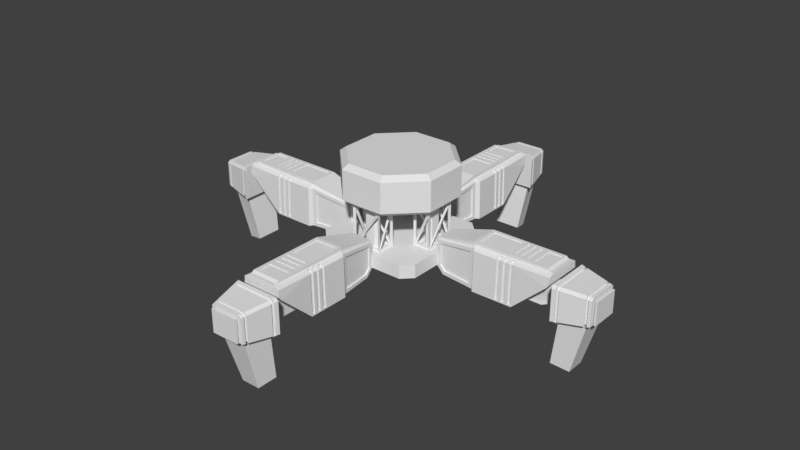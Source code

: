 # Source: MiningDrill.blend  (saved by Blender 2.78.0; exported with 4.5.12 LTS)
import bpy
from mathutils import Matrix  # noqa: F401  (used for matrix-valued properties, if any)

bpy.ops.wm.read_factory_settings(use_empty=True)
scene = bpy.context.scene
scene.name = 'Scene'

# ---- collections
col_collection_1 = bpy.data.collections.new('Collection 1'); scene.collection.children.link(col_collection_1)

# ---- world
world_world = bpy.data.worlds.new('World'); scene.world = world_world
world_world.color = (0.05088, 0.05088, 0.05088)
world_world.use_sun_shadow = False
world_world.sun_shadow_jitter_overblur = 0.0
world_world.cycles.sampling_method = 'MANUAL'

# ---- meshes
me_cube_003 = bpy.data.meshes.new('Cube.003')
me_cube_003.from_pydata([(-0.1728, -0.5791, 0.05), (-0.198, -0.6043, 0.05), (-0.1728, -0.5791, 0.5436), (-0.198, -0.6043, 0.5436), (-0.1728, -0.3926, 0.05), (-0.198, -0.3674, 0.05), (-0.1728, -0.3926, 0.5436), (-0.198, -0.3674, 0.5436), (0.1728, -0.5791, 0.05), (0.198, -0.6043, 0.05), (0.1728, -0.5791, 0.5436), (0.198, -0.6043, 0.5436), (0.1728, -0.3926, 0.05), (0.198, -0.3674, 0.05), (0.1728, -0.3926, 0.5436), (0.198, -0.3674, 0.5436), (-0.1854, -0.5739, 0.4569), (-0.1854, -0.407, 0.0678), (-0.1854, -0.5739, 0.0678), (-0.1676, -0.38, 0.4902), (0.1498, -0.38, 0.0678), (-0.1676, -0.38, 0.0678), (0.1854, -0.3978, 0.4569), (0.1854, -0.5647, 0.0678), (0.1854, -0.3978, 0.0678), (0.1676, -0.5917, 0.4902), (-0.1498, -0.5917, 0.0678), (0.1676, -0.5917, 0.0678), (-0.1854, -0.5647, 0.5258), (-0.1854, -0.3978, 0.5258), (-0.1854, -0.3978, 0.1366), (-0.1498, -0.38, 0.5258), (0.1676, -0.38, 0.5258), (0.1676, -0.38, 0.1033), (0.1854, -0.407, 0.5258), (0.1854, -0.5739, 0.5258), (0.1854, -0.5739, 0.1366), (0.1498, -0.5917, 0.5258), (-0.1676, -0.5917, 0.5258), (-0.1676, -0.5917, 0.1033), (-0.06016, -0.5361, 0.05), (-0.09304, -0.5032, 0.05), (0.09304, -0.5032, 0.05), (0.06016, -0.5361, 0.05), (-0.09304, -0.4685, 0.05), (-0.06016, -0.4356, 0.05), (0.06016, -0.4356, 0.05), (0.09304, -0.4685, 0.05), (-0.06016, -0.4356, 0.5436), (-0.09304, -0.4685, 0.5436), (-0.09304, -0.5032, 0.5436), (-0.06016, -0.5361, 0.5436), (0.06016, -0.5361, 0.5436), (0.09304, -0.5032, 0.5436), (0.09304, -0.4685, 0.5436), (0.06016, -0.4356, 0.5436)], [], [(16, 17, 4, 2), (17, 16, 3, 5), (17, 18, 0, 4), (18, 17, 5, 1), (18, 16, 2, 0), (16, 18, 1, 3), (19, 20, 12, 6), (20, 19, 7, 13), (20, 21, 4, 12), (21, 20, 13, 5), (21, 19, 6, 4), (19, 21, 5, 7), (22, 23, 8, 14), (23, 22, 15, 9), (23, 24, 12, 8), (24, 23, 9, 13), (24, 22, 14, 12), (22, 24, 13, 15), (25, 26, 0, 10), (26, 25, 11, 1), (26, 27, 8, 0), (27, 26, 1, 9), (27, 25, 10, 8), (25, 27, 9, 11), (28, 29, 6, 2), (29, 28, 3, 7), (29, 30, 4, 6), (30, 29, 7, 5), (30, 28, 2, 4), (28, 30, 5, 3), (31, 32, 14, 6), (32, 31, 7, 15), (32, 33, 12, 14), (33, 32, 15, 13), (33, 31, 6, 12), (31, 33, 13, 7), (34, 35, 10, 14), (35, 34, 15, 11), (35, 36, 8, 10), (36, 35, 11, 9), (36, 34, 14, 8), (34, 36, 9, 15), (37, 38, 2, 10), (38, 37, 11, 3), (38, 39, 0, 2), (39, 38, 3, 1), (39, 37, 10, 0), (37, 39, 1, 11), (40, 43, 52, 51), (46, 45, 48, 55), (42, 47, 54, 53), (44, 41, 50, 49), (46, 55, 54, 47), (52, 43, 42, 53), (40, 51, 50, 41), (48, 45, 44, 49)])
me_cube_003.use_remesh_preserve_volume = False
me_cube_003.use_remesh_preserve_attributes = False
me_cube_003.use_mirror_vertex_groups = False
me_cube_003.update()
me_cube_002 = bpy.data.meshes.new('Cube.002')
me_cube_002.from_pydata([(-0.09982, -1.871, -0.1454), (-0.2509, -2.24, 0.3186), (-0.1535, -0.6897, 0.2121), (0.09982, -1.871, -0.1454), (0.2509, -2.24, 0.3186), (0.1535, -0.6897, 0.2121), (-0.2616, -1.265, -0.2144), (-0.2509, -1.265, 0.2986), (0.2616, -1.265, -0.2144), (0.2509, -1.265, 0.2986), (-0.09982, -2.166, 0.1283), (0.09982, -2.166, 0.1283), (-0.2059, -1.231, 0.2986), (0.2147, -1.231, -0.2144), (-0.2147, -1.231, -0.2144), (0.2147, -1.231, 0.2986), (0.2616, -2.24, 0.1973), (0.2612, -1.788, -0.1944), (-0.2612, -1.788, -0.1944), (-0.2616, -2.24, 0.1973), (0.07371, -2.332, 0.1073), (0.07371, -2.332, -0.04116), (-0.07371, -2.332, -0.04116), (-0.07371, -2.332, 0.1073), (0.09982, -2.086, -0.1454), (-0.09982, -2.086, -0.1454), (0.1667, -2.313, -0.7836), (0.235, -2.395, -0.1786), (-0.235, -2.395, -0.1786), (-0.1667, -2.313, -0.7836), (0.1398, -2.766, 0.163), (0.1398, -2.766, -0.06737), (-0.1398, -2.766, -0.06737), (-0.1398, -2.766, 0.163), (0.2278, -2.426, -0.1756), (0.1636, -2.702, -0.1479), (-0.1636, -2.702, -0.1479), (-0.2278, -2.426, -0.1756), (0.1398, -2.785, 0.163), (0.1398, -2.785, -0.06737), (-0.1398, -2.785, -0.06737), (-0.1398, -2.785, 0.163), (0.176, -2.785, 0.1928), (0.176, -2.785, -0.09719), (-0.176, -2.785, -0.09719), (-0.176, -2.785, 0.1928), (0.176, -2.809, 0.1928), (0.176, -2.809, -0.09719), (-0.176, -2.809, -0.09719), (-0.176, -2.809, 0.1928), (-0.1318, -0.6897, 0.2121), (0.1318, -0.6897, 0.2121), (-0.1843, -1.231, 0.3368), (0.1843, -1.231, 0.3368), (0.1843, -2.222, 0.3567), (-0.1843, -2.222, 0.3567), (-0.1318, -0.6897, 0.2371), (0.1318, -0.6897, 0.2371), (0.139, -2.167, 0.3815), (-0.139, -2.167, 0.3815), (-0.139, -1.276, 0.3793), (0.139, -1.276, 0.3793), (0.139, -1.656, 0.3799), (0.139, -1.992, 0.381), (-0.139, -1.656, 0.3799), (-0.139, -1.992, 0.381), (0.1843, -2.189, 0.3817), (-0.1843, -2.189, 0.3817), (-0.1843, -1.231, 0.3792), (0.1843, -1.231, 0.3792), (0.1843, -1.947, 0.3808), (-0.1843, -1.947, 0.3808), (0.1843, -1.701, 0.38), (-0.1843, -1.701, 0.38), (0.139, -2.167, 0.3711), (-0.139, -2.167, 0.3711), (-0.139, -1.276, 0.3689), (0.139, -1.276, 0.3689), (0.139, -1.992, 0.3705), (-0.139, -1.992, 0.3705), (0.139, -1.656, 0.3694), (-0.139, -1.656, 0.3694), (-0.2616, -2.263, 0.2335), (-0.2509, -2.263, 0.3186), (-0.1843, -2.263, 0.3567), (0.2509, -2.263, 0.3186), (0.2616, -2.263, 0.2335), (0.1843, -2.263, 0.3567), (-0.1719, -2.291, -0.7784), (0.1719, -2.291, -0.7784), (-0.1197, -2.511, -0.83), (0.1197, -2.511, -0.83), (-0.2759, -2.363, -0.1819), (-0.3147, -2.332, -0.154), (0.3147, -2.332, -0.154), (0.2759, -2.363, -0.1819), (-0.214, -2.766, -0.1107), (-0.1895, -2.735, -0.1447), (0.1895, -2.735, -0.1447), (0.214, -2.766, -0.1107), (0.2826, -2.332, 0.2806), (0.3147, -2.332, 0.2492), (0.2893, -2.332, 0.2623), (-0.3147, -2.332, 0.2492), (-0.2826, -2.332, 0.2806), (-0.2893, -2.332, 0.2623), (0.214, -2.766, 0.2058), (0.1819, -2.766, 0.2373), (0.1919, -2.766, 0.2151), (-0.1819, -2.766, 0.2373), (-0.214, -2.766, 0.2058), (-0.1919, -2.766, 0.2151), (-0.2673, -2.4, -0.1782), (-0.3046, -2.375, -0.1497), (0.2673, -2.4, -0.1782), (0.3046, -2.375, -0.1497), (-0.2725, -2.375, 0.2763), (-0.3046, -2.375, 0.2448), (0.2725, -2.375, 0.2763), (0.3046, -2.375, 0.2448), (0.2956, -2.414, 0.2409), (0.2595, -2.433, -0.1748), (0.162, -2.333, -0.7882), (0.2214, -2.454, -0.1728), (-0.2214, -2.454, -0.1728), (-0.162, -2.333, -0.7882), (-0.2595, -2.433, -0.1748), (0.2956, -2.414, -0.1458), (-0.2956, -2.414, -0.1458), (-0.2634, -2.414, 0.2724), (-0.2956, -2.414, 0.2409), (0.2634, -2.414, 0.2724), (-0.1694, -2.678, -0.1504), (-0.1239, -2.494, -0.8258), (-0.1965, -2.705, -0.1477), (0.2222, -2.73, -0.1142), (-0.2222, -2.73, 0.2093), (0.19, -2.73, 0.2408), (0.2222, -2.73, 0.2093), (0.1965, -2.705, -0.1477), (0.1239, -2.494, -0.8258), (0.1694, -2.678, -0.1504), (-0.2222, -2.73, -0.1142), (-0.19, -2.73, 0.2408), (0.2295, -2.699, 0.2125), (0.2028, -2.678, -0.1504), (0.1277, -2.478, -0.8221), (0.1746, -2.655, -0.1526), (-0.2295, -2.699, -0.1173), (-0.1974, -2.699, 0.2439), (-0.1746, -2.655, -0.1526), (-0.1277, -2.478, -0.8221), (-0.2028, -2.678, -0.1504), (0.2295, -2.699, -0.1173), (-0.2295, -2.699, 0.2125), (0.1974, -2.699, 0.2439), (-0.1571, -2.659, -0.1328), (-0.1524, -2.679, -0.1308), (-0.1825, -2.679, -0.1308), (-0.1768, -2.703, -0.1283), (0.2066, -2.698, -0.101), (0.2, -2.727, -0.0982), (-0.2066, -2.698, 0.1958), (-0.2, -2.727, 0.1929), (0.1776, -2.698, 0.2241), (0.171, -2.727, 0.2213), (-0.171, -2.727, 0.2213), (0.1768, -2.703, -0.1283), (0.1524, -2.679, -0.1308), (0.2, -2.727, 0.1929), (-0.2, -2.727, -0.0982), (0.2066, -2.698, 0.1958), (0.1825, -2.679, -0.1308), (0.1571, -2.659, -0.1328), (-0.2066, -2.698, -0.101), (-0.1776, -2.698, 0.2241), (0.266, -2.414, 0.2217), (0.2742, -2.379, 0.2252), (0.2335, -2.432, -0.1524), (0.2406, -2.401, -0.1554), (0.1993, -2.45, -0.1506), (0.2051, -2.425, -0.1531), (-0.266, -2.414, -0.1263), (-0.2742, -2.379, -0.1298), (-0.2371, -2.414, 0.25), (-0.2453, -2.379, 0.2536), (0.2453, -2.379, 0.2536), (-0.2742, -2.379, 0.2252), (0.2742, -2.379, -0.1298), (-0.2406, -2.401, -0.1554), (-0.2051, -2.425, -0.1531), (-0.1993, -2.45, -0.1506), (-0.2335, -2.432, -0.1524), (0.266, -2.414, -0.1263), (-0.266, -2.414, 0.2217), (0.2371, -2.414, 0.25), (0.251, -1.576, 0.301), (0.2509, -1.642, 0.3031), (0.2509, -1.727, 0.3053), (0.2509, -1.813, 0.3075), (0.2017, -1.576, 0.3296), (0.2017, -1.622, 0.3308), (0.2017, -1.707, 0.333), (0.2017, -1.793, 0.3352), (0.1843, -1.898, 0.3479), (0.1843, -1.984, 0.3501), (0.1843, -2.069, 0.3523), (0.1843, -2.155, 0.3545), (0.2616, -2.155, 0.118), (0.2616, -2.069, 0.0388), (0.2616, -1.984, -0.04043), (0.2616, -1.898, -0.1197), (0.2614, -1.793, -0.1902), (0.2612, -1.707, -0.1944), (0.2612, -1.622, -0.1944), (0.2612, -1.576, -0.1944), (-0.2508, -1.793, 0.3073), (-0.2508, -1.707, 0.3051), (-0.2508, -1.622, 0.3029), (-0.251, -1.576, 0.301), (-0.2017, -1.576, 0.3296), (-0.2017, -1.622, 0.3308), (-0.2017, -1.707, 0.333), (-0.2017, -1.793, 0.3352), (-0.1843, -1.898, 0.3479), (-0.1843, -1.984, 0.3501), (-0.1843, -2.069, 0.3523), (-0.1843, -2.155, 0.3545), (-0.2616, -2.155, 0.118), (-0.2614, -1.793, -0.1902), (-0.2616, -1.898, -0.1197), (-0.2616, -1.984, -0.04043), (-0.2616, -2.069, 0.03881), (-0.2612, -1.576, -0.1944), (-0.2612, -1.622, -0.1944), (-0.2612, -1.707, -0.1944), (-0.1535, -0.6897, -0.1257), (-0.1608, -0.7784, -0.2144), (0.1608, -0.7784, -0.2144), (0.1535, -0.6897, -0.1257), (0.1843, -1.556, 0.339), (0.2017, -1.662, 0.3318), (0.2509, -1.556, 0.3008), (0.2508, -1.622, 0.3029), (0.2612, -1.662, -0.1944), (0.2616, -1.556, -0.2144), (-0.1843, -1.556, 0.339), (-0.2017, -1.662, 0.3318), (-0.2509, -1.556, 0.3008), (-0.2509, -1.642, 0.3031), (-0.2616, -1.556, -0.2144), (-0.2612, -1.662, -0.1944), (-0.1843, -1.642, 0.3412), (-0.2017, -1.747, 0.334), (-0.251, -1.662, 0.3033), (-0.2509, -1.727, 0.3053), (-0.2616, -1.642, -0.2144), (-0.2612, -1.747, -0.1944), (-0.2616, -1.727, -0.2144), (-0.2616, -1.796, -0.2144), (-0.1843, -1.727, 0.3434), (-0.1843, -1.813, 0.3456), (-0.251, -1.747, 0.3055), (-0.2509, -1.813, 0.3075), (-0.2616, -1.813, -0.1989), (0.1843, -1.642, 0.3412), (0.2017, -1.747, 0.334), (0.251, -1.662, 0.3033), (0.2508, -1.707, 0.3051), (0.2612, -1.747, -0.1944), (0.2616, -1.642, -0.2144), (0.2616, -1.813, -0.1989), (0.2616, -1.796, -0.2144), (0.1843, -1.727, 0.3434), (0.1843, -1.813, 0.3456), (0.251, -1.747, 0.3055), (0.2508, -1.793, 0.3073), (0.2616, -1.727, -0.2144), (0.2338, -1.748, 0.2953), (0.2336, -1.793, 0.2971), (0.2442, -1.793, -0.2004), (0.244, -1.789, -0.2046), (0.1845, -1.748, 0.3238), (0.1845, -1.793, 0.325), (0.244, -1.748, -0.2046), (0.2338, -1.662, 0.2931), (0.2336, -1.708, 0.2949), (0.1845, -1.662, 0.3216), (0.1845, -1.708, 0.3228), (0.244, -1.708, -0.2046), (0.244, -1.662, -0.2046), (0.2338, -1.577, 0.2908), (0.2336, -1.622, 0.2927), (0.1845, -1.577, 0.3194), (0.1845, -1.622, 0.3205), (0.244, -1.622, -0.2046), (0.244, -1.577, -0.2046), (-0.2336, -1.793, 0.2971), (-0.2338, -1.748, 0.2953), (-0.244, -1.748, -0.2046), (-0.244, -1.789, -0.2046), (-0.1845, -1.748, 0.3238), (-0.1845, -1.793, 0.325), (-0.2442, -1.793, -0.2004), (-0.2336, -1.708, 0.2949), (-0.2338, -1.662, 0.2931), (-0.1845, -1.662, 0.3216), (-0.1845, -1.708, 0.3228), (-0.244, -1.662, -0.2046), (-0.244, -1.708, -0.2046), (-0.2336, -1.622, 0.2927), (-0.2338, -1.577, 0.2908), (-0.1845, -1.577, 0.3194), (-0.1845, -1.622, 0.3205), (-0.244, -1.577, -0.2046), (-0.244, -1.622, -0.2046), (0.1843, -1.783, 0.3803), (0.1843, -1.865, 0.3806), (-0.1843, -1.783, 0.3803), (-0.1843, -1.865, 0.3806), (0.139, -1.892, 0.3807), (-0.139, -1.892, 0.3807), (-0.139, -1.92, 0.3808), (0.139, -1.92, 0.3808), (0.139, -1.728, 0.3801), (-0.139, -1.728, 0.3801), (-0.139, -1.756, 0.3802), (0.139, -1.756, 0.3802), (0.139, -1.81, 0.3804), (-0.139, -1.81, 0.3804), (-0.139, -1.838, 0.3805), (0.139, -1.838, 0.3805), (-0.139, -1.892, 0.3702), (0.139, -1.892, 0.3702), (0.139, -1.92, 0.3703), (-0.139, -1.92, 0.3703), (-0.139, -1.728, 0.3697), (0.139, -1.728, 0.3697), (0.139, -1.756, 0.3697), (-0.139, -1.756, 0.3697), (-0.139, -1.81, 0.3699), (0.139, -1.81, 0.3699), (0.139, -1.838, 0.37), (-0.139, -1.838, 0.37), (0.163, -0.797, -0.169), (0.1587, -0.7348, -0.1069), (0.1585, -0.7348, 0.1734), (0.2094, -1.186, 0.2455), (0.2097, -1.186, -0.169), (-0.2096, -1.186, -0.169), (-0.2014, -1.186, 0.2455), (-0.1585, -0.7348, 0.1734), (-0.1582, -0.7349, -0.1068), (-0.1625, -0.7971, -0.169), (0.1387, -0.7348, -0.1069), (0.143, -0.797, -0.169), (0.1897, -1.186, -0.169), (0.1385, -0.7348, 0.1734), (0.1894, -1.186, 0.2455), (-0.1814, -1.186, 0.2455), (-0.1896, -1.186, -0.169), (-0.1425, -0.7971, -0.169), (-0.1385, -0.7348, 0.1734), (-0.1382, -0.7349, -0.1068)], [(52, 53)], [(348, 344, 355, 356), (237, 238, 13, 14), (8, 9, 242, 245), (4, 54, 87, 85), (6, 8, 245, 270, 277, 272, 259, 258, 256, 250), (205, 206, 207, 54, 4, 199, 274, 204), (15, 53, 9), (14, 13, 8, 6), (13, 15, 9, 8), (229, 216, 297, 303), (11, 10, 23, 20), (350, 351, 362, 359), (50, 2, 12, 52), (6, 7, 12, 14), (11, 3, 272, 271, 211, 210, 209, 208, 16), (3, 0, 259, 272), (0, 10, 19, 228, 232, 231, 230, 264, 259), (10, 11, 16, 19), (22, 21, 94, 93), (25, 24, 21, 22), (10, 0, 25, 22, 23), (3, 11, 20, 21, 24), (0, 3, 24, 25), (132, 36, 97, 134), (34, 27, 95, 114), (135, 138, 106, 99), (33, 30, 108, 107, 109, 111), (33, 32, 40, 41), (23, 22, 93, 103, 105), (20, 23, 105, 104, 100, 102), (26, 122, 146, 140, 91, 90, 133, 151, 125, 29, 88, 89), (100, 104, 116, 118), (36, 35, 98, 97), (30, 31, 99, 106, 108), (41, 40, 44, 45), (31, 30, 38, 39), (30, 33, 41, 38), (32, 31, 39, 40), (42, 45, 49, 46), (39, 38, 42, 43), (38, 41, 45, 42), (40, 39, 43, 44), (47, 46, 49, 48), (44, 43, 47, 48), (45, 44, 48, 49), (43, 42, 46, 47), (5, 51, 53, 15), (52, 12, 7), (50, 52, 68, 56), (57, 56, 68, 69), (62, 61, 77, 80), (51, 50, 56, 57), (54, 207, 206, 205, 204, 274, 273, 265, 240, 53, 69, 72, 316, 317, 70, 66), (53, 51, 57, 69), (52, 246, 252, 260, 261, 224, 225, 226, 227, 55, 67, 71, 319, 318, 73, 68), (55, 54, 66, 67), (64, 62, 80, 81), (331, 328, 341, 342), (58, 59, 67, 66), (60, 61, 69, 68), (63, 58, 66, 70), (59, 65, 71, 67), (61, 62, 72, 69), (64, 60, 68, 73), (62, 64, 73, 72), (65, 63, 70, 71), (78, 79, 75, 74), (77, 76, 81, 80), (58, 63, 78, 74), (59, 58, 74, 75), (63, 65, 79, 78), (60, 64, 81, 76), (65, 59, 75, 79), (61, 60, 76, 77), (86, 85, 87, 84, 83, 82), (55, 1, 83, 84), (16, 4, 85, 86), (54, 55, 84, 87), (1, 19, 82, 83), (19, 16, 86, 82), (136, 142, 96, 110), (32, 33, 111, 110, 96), (21, 20, 102, 101, 94), (31, 32, 96, 99), (28, 27, 89, 88), (35, 36, 90, 91), (93, 94, 95, 92), (97, 98, 99, 96), (134, 97, 96, 142), (114, 95, 94, 115), (27, 28, 92, 95), (100, 101, 102), (103, 104, 105), (106, 107, 108), (109, 110, 111), (116, 104, 103, 117), (137, 107, 106, 138), (137, 143, 109, 107), (100, 118, 119, 101), (114, 115, 188, 179), (34, 114, 179, 181), (92, 112, 113, 93), (103, 93, 113, 117), (94, 101, 119, 115), (116, 117, 187, 185), (28, 37, 112, 92), (147, 123, 121, 145), (132, 150, 124, 37, 28, 88, 29, 125, 151, 133, 90, 36), (145, 121, 127, 153), (149, 129, 130, 154), (121, 123, 180, 178), (115, 119, 177, 188), (37, 124, 191, 190), (119, 118, 186, 177), (123, 34, 181, 180), (126, 128, 182, 192), (109, 143, 136, 110), (98, 139, 135, 99), (147, 141, 35, 91, 140, 146, 122, 26, 89, 27, 34, 123), (35, 141, 139, 98), (155, 149, 175, 164), (135, 139, 167, 161), (144, 155, 164, 171), (141, 147, 173, 168), (136, 143, 166, 163), (148, 152, 158, 174), (124, 150, 152, 126), (127, 120, 144, 153), (130, 128, 148, 154), (126, 152, 148, 128), (131, 155, 144, 120), (131, 129, 149, 155), (134, 142, 170, 159), (147, 145, 172, 173), (137, 138, 169, 165), (164, 175, 166, 165), (164, 165, 169, 171), (158, 159, 170, 174), (162, 174, 170, 163), (160, 171, 169, 161), (156, 157, 159, 158), (166, 175, 162, 163), (167, 172, 160, 161), (168, 173, 172, 167), (142, 136, 163, 170), (152, 150, 156, 158), (149, 154, 162, 175), (138, 135, 161, 169), (150, 132, 157, 156), (153, 144, 171, 160), (139, 141, 168, 167), (145, 153, 160, 172), (132, 134, 159, 157), (154, 148, 174, 162), (143, 137, 165, 166), (184, 185, 187, 194), (178, 179, 188, 193), (180, 181, 179, 178), (186, 185, 184, 195), (186, 195, 176, 177), (189, 192, 182, 183), (187, 183, 182, 194), (188, 177, 176, 193), (190, 191, 192, 189), (128, 130, 194, 182), (112, 37, 190, 189), (127, 121, 178, 193), (113, 112, 189, 183), (120, 127, 193, 176), (130, 129, 184, 194), (124, 126, 192, 191), (129, 131, 195, 184), (131, 120, 176, 195), (117, 113, 183, 187), (118, 116, 185, 186), (9, 53, 240, 242), (196, 200, 293, 291), (202, 268, 286, 288), (203, 276, 279, 283), (1, 55, 227, 226, 225, 224, 261, 263), (17, 269, 284, 281), (213, 244, 290, 289), (243, 214, 295, 292), (52, 7, 248, 246), (221, 220, 312, 313), (235, 217, 304, 309), (257, 18, 300, 299), (271, 199, 4, 16, 208, 209, 210, 211), (247, 254, 305, 306), (218, 221, 313, 310), (250, 248, 7, 6), (230, 231, 232, 228, 19, 1, 263, 264), (238, 237, 236, 239), (236, 2, 50, 51, 5, 239), (201, 200, 240, 265), (200, 196, 242, 240), (243, 201, 265, 197), (214, 243, 197, 270), (215, 214, 270, 245), (196, 215, 245, 242), (220, 221, 252, 246), (219, 220, 246, 248), (221, 218, 249, 252), (234, 233, 250, 256), (218, 234, 256, 249), (233, 219, 248, 250), (247, 222, 260, 252), (254, 247, 252, 249), (222, 217, 255, 260), (235, 251, 256, 258), (217, 235, 258, 255), (251, 254, 249, 256), (18, 257, 258, 259), (253, 223, 261, 260), (262, 253, 260, 255), (223, 216, 263, 261), (229, 18, 259, 264), (216, 229, 264, 263), (257, 262, 255, 258), (202, 241, 265, 273), (241, 267, 197, 265), (268, 202, 273, 198), (213, 268, 198, 277), (244, 213, 277, 270), (267, 244, 270, 197), (17, 212, 271, 272), (203, 266, 273, 274), (266, 275, 198, 273), (276, 203, 274, 199), (212, 276, 199, 271), (269, 17, 272, 277), (275, 269, 277, 198), (278, 282, 283, 279), (284, 278, 279, 280, 281), (266, 203, 283, 282), (269, 275, 278, 284), (276, 212, 280, 279), (275, 266, 282, 278), (212, 17, 281, 280), (285, 287, 288, 286), (290, 285, 286, 289), (241, 202, 288, 287), (244, 267, 285, 290), (268, 213, 289, 286), (267, 241, 287, 285), (291, 293, 294, 292), (296, 291, 292, 295), (214, 215, 296, 295), (201, 243, 292, 294), (200, 201, 294, 293), (215, 196, 291, 296), (300, 303, 297, 298, 299), (301, 298, 297, 302), (216, 223, 302, 297), (223, 253, 301, 302), (262, 257, 299, 298), (18, 229, 303, 300), (253, 262, 298, 301), (306, 305, 304, 307), (309, 304, 305, 308), (217, 222, 307, 304), (222, 247, 306, 307), (254, 251, 308, 305), (251, 235, 309, 308), (312, 311, 310, 313), (315, 310, 311, 314), (219, 233, 314, 311), (233, 234, 315, 314), (220, 219, 311, 312), (234, 218, 310, 315), (325, 326, 339, 336), (322, 323, 334, 335), (317, 319, 321, 320), (319, 71, 322, 321), (71, 70, 323, 322), (70, 317, 320, 323), (72, 73, 325, 324), (73, 318, 326, 325), (318, 316, 327, 326), (316, 72, 324, 327), (316, 318, 329, 328), (318, 319, 330, 329), (319, 317, 331, 330), (317, 316, 328, 331), (333, 332, 335, 334), (337, 336, 339, 338), (341, 340, 343, 342), (320, 321, 332, 333), (326, 327, 338, 339), (329, 330, 343, 340), (323, 320, 333, 334), (324, 325, 336, 337), (330, 331, 342, 343), (321, 322, 335, 332), (327, 324, 337, 338), (328, 329, 340, 341), (238, 239, 345, 344), (239, 5, 346, 345), (5, 15, 347, 346), (15, 13, 348, 347), (13, 238, 344, 348), (14, 12, 350, 349), (12, 2, 351, 350), (2, 236, 352, 351), (236, 237, 353, 352), (237, 14, 349, 353), (355, 354, 357, 358, 356), (347, 348, 356, 358), (345, 346, 357, 354), (344, 345, 354, 355), (346, 347, 358, 357), (360, 359, 362, 363, 361), (349, 350, 359, 360), (351, 352, 363, 362), (353, 349, 360, 361), (352, 353, 361, 363)])
me_cube_002.use_remesh_preserve_volume = False
me_cube_002.use_remesh_preserve_attributes = False
me_cube_002.use_mirror_vertex_groups = False
me_cube_002.update()
me_cube_001 = bpy.data.meshes.new('Cube.001')
me_cube_001.from_pydata([(0.6897, 0.5606, 0.05), (0.5606, 0.6897, 0.05), (0.5606, 0.6897, -0.1216), (0.6897, 0.5606, -0.1216), (0.5606, -0.6897, 0.05), (0.6897, -0.5606, 0.05), (0.6897, -0.5606, -0.1216), (0.5606, -0.6897, -0.1216), (-0.5606, 0.6897, 0.05), (-0.6897, 0.5606, 0.05), (-0.6897, 0.5606, -0.1216), (-0.5606, 0.6897, -0.1216), (-0.6897, -0.5606, 0.05), (-0.5606, -0.6897, 0.05), (-0.5606, -0.6897, -0.1216), (-0.6897, -0.5606, -0.1216), (-0.2517, 0.6077, 1.045), (-0.283, 0.6832, 0.9863), (0.2517, 0.6077, 1.045), (0.283, 0.6832, 0.9863), (0.6077, 0.2517, 1.045), (0.6832, 0.283, 0.9863), (0.6077, -0.2517, 1.045), (0.6832, -0.283, 0.9863), (0.2517, -0.6077, 1.045), (0.283, -0.6832, 0.9863), (-0.2517, -0.6077, 1.045), (-0.283, -0.6832, 0.9863), (-0.6077, -0.2517, 1.045), (-0.6832, -0.283, 0.9863), (-0.6077, 0.2517, 1.045), (-0.6832, 0.283, 0.9863), (-0.2522, 0.6088, 0.5436), (-0.283, 0.6832, 0.6016), (0.283, 0.6832, 0.6016), (0.2522, 0.6088, 0.5436), (0.6832, 0.283, 0.6016), (0.6088, 0.2522, 0.5436), (0.6832, -0.283, 0.6016), (0.6088, -0.2522, 0.5436), (0.283, -0.6832, 0.6016), (0.2522, -0.6088, 0.5436), (-0.283, -0.6832, 0.6016), (-0.2522, -0.6088, 0.5436), (-0.6832, -0.283, 0.6016), (-0.6088, -0.2522, 0.5436), (-0.6832, 0.283, 0.6016), (-0.6088, 0.2522, 0.5436)], [], [(10, 11, 2, 3, 6, 7, 14, 15), (7, 4, 13, 14), (15, 12, 9, 10), (11, 8, 1, 2), (0, 1, 8, 9, 12, 13, 4, 5), (4, 7, 6, 5), (0, 3, 2, 1), (8, 11, 10, 9), (14, 13, 12, 15), (3, 0, 5, 6), (33, 17, 19, 34), (38, 23, 25, 40), (40, 25, 27, 42), (42, 27, 29, 44), (44, 29, 31, 46), (36, 21, 23, 38), (18, 16, 30, 28, 26, 24, 22, 20), (19, 17, 16, 18), (21, 19, 18, 20), (23, 21, 20, 22), (25, 23, 22, 24), (27, 25, 24, 26), (29, 27, 26, 28), (31, 29, 28, 30), (17, 31, 30, 16), (34, 19, 21, 36), (46, 31, 17, 33), (33, 34, 35, 32), (34, 36, 37, 35), (36, 38, 39, 37), (38, 40, 41, 39), (40, 42, 43, 41), (42, 44, 45, 43), (44, 46, 47, 45), (46, 33, 32, 47), (32, 35, 37, 39, 41, 43, 45, 47)])
me_cube_001.use_remesh_preserve_volume = False
me_cube_001.use_remesh_preserve_attributes = False
me_cube_001.use_mirror_vertex_groups = False
me_cube_001.update()

# ---- objects
ob_empty = bpy.data.objects.new('Empty', None)
ob_wireframe = bpy.data.objects.new('Wireframe', me_cube_003)
ob_supports = bpy.data.objects.new('Supports', me_cube_002)
ob_base = bpy.data.objects.new('Base', me_cube_001)

# ---- transforms, parenting, visibility, modifiers, constraints
ob_empty.location = (0.0, 0.0, 0.0)
ob_empty.rotation_euler = (0.0, 0.0, 1.571)
ob_empty.empty_image_offset = (0.0, 0.0)
ob_empty.hide_viewport = True
ob_empty.lineart.crease_threshold = 0.0
ob_wireframe.location = (0.0, 0.0, 0.0)
ob_wireframe.lineart.crease_threshold = 0.0
_m = ob_wireframe.modifiers.new('Array', 'ARRAY')
_m.count = 4
_m.constant_offset_displace = (0.0, 0.0, 0.0)
_m.use_relative_offset = False
_m.use_object_offset = True
_m.offset_object = ob_empty
ob_supports.location = (0.0, 0.0, 0.0)
ob_supports.lineart.crease_threshold = 0.0
_m = ob_supports.modifiers.new('Array', 'ARRAY')
_m.count = 4
_m.constant_offset_displace = (0.0, 0.0, 0.0)
_m.use_relative_offset = False
_m.use_object_offset = True
_m.offset_object = ob_empty
ob_base.location = (0.0, 0.0, 0.0)
ob_base.lineart.crease_threshold = 0.0
_vg = ob_base.vertex_groups.new(name='Group')

# ---- collection membership
col_collection_1.objects.link(ob_empty)
col_collection_1.objects.link(ob_wireframe)
col_collection_1.objects.link(ob_supports)
col_collection_1.objects.link(ob_base)

# ---- scene / render settings (as saved in the file)
scene.frame_start = 1; scene.frame_end = 250; scene.frame_set(1)
scene.render.engine = 'BLENDER_EEVEE_NEXT'
scene.render.resolution_percentage = 50
scene.render.dither_intensity = 0.0
scene.cycles.use_denoising = False
scene.cycles.samples = 128
scene.cycles.sampling_pattern = 'TABULATED_SOBOL'
scene.cycles.light_sampling_threshold = 0.0
scene.cycles.use_adaptive_sampling = False
scene.cycles.use_light_tree = False
scene.cycles.blur_glossy = 0.0
scene.cycles.sample_clamp_indirect = 0.0
scene.view_settings.view_transform = 'Standard'
bpy.context.view_layer.update()

# ---- added for rendering (the .blend has no active camera and no usable light): camera, sun
cam_auto = bpy.data.cameras.new('AutoCamera')
cam_auto.lens = 50.0
cam_auto.sensor_width = 36.0
cam_auto.clip_end = 1000.0
ob_auto_camera = bpy.data.objects.new('AutoCamera', cam_auto)
scene.collection.objects.link(ob_auto_camera)
ob_auto_camera.location = (7.55418, -9.06501, 6.15093)
ob_auto_camera.rotation_euler = (1.09748, -7.21219e-08, 0.694738)
scene.camera = ob_auto_camera
light_auto_sun = bpy.data.lights.new('AutoSun', 'SUN')
light_auto_sun.energy = 3.0
light_auto_sun.angle = 0.0523599
ob_auto_sun = bpy.data.objects.new('AutoSun', light_auto_sun)
scene.collection.objects.link(ob_auto_sun)
ob_auto_sun.rotation_euler = (0.872665, 0.174533, 0.523599)
bpy.context.view_layer.update()
